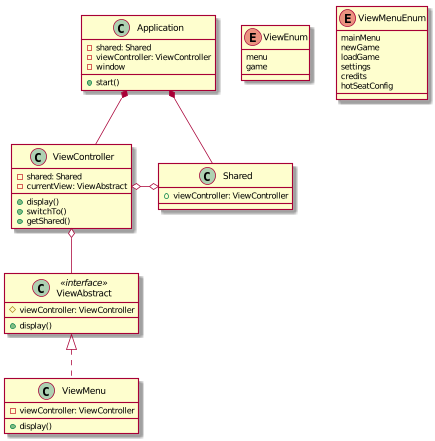

The diagram above was rendered by PlantUML. Its source (embedded in the PNG):
@startuml

class Application{
    - shared: Shared
    - viewController: ViewController
    - window
    + start()
}

class Shared{
    + viewController: ViewController
}

class ViewController{
    - shared: Shared
    - currentView: ViewAbstract
    + display()
    + switchTo()
    + getShared()
}

class ViewMenu{
    - viewController: ViewController
    + display()
}

class ViewAbstract <<interface >>{
    # viewController: ViewController
    + display()
}

enum ViewEnum {
    menu
    game
}

enum ViewMenuEnum {
    mainMenu
    newGame
    loadGame
    settings
    credits
    hotSeatConfig
}

Application *-- ViewController
Application *-- Shared

ViewController o-o Shared

ViewAbstract <|.. ViewMenu
ViewController o-- ViewAbstract

@enduml